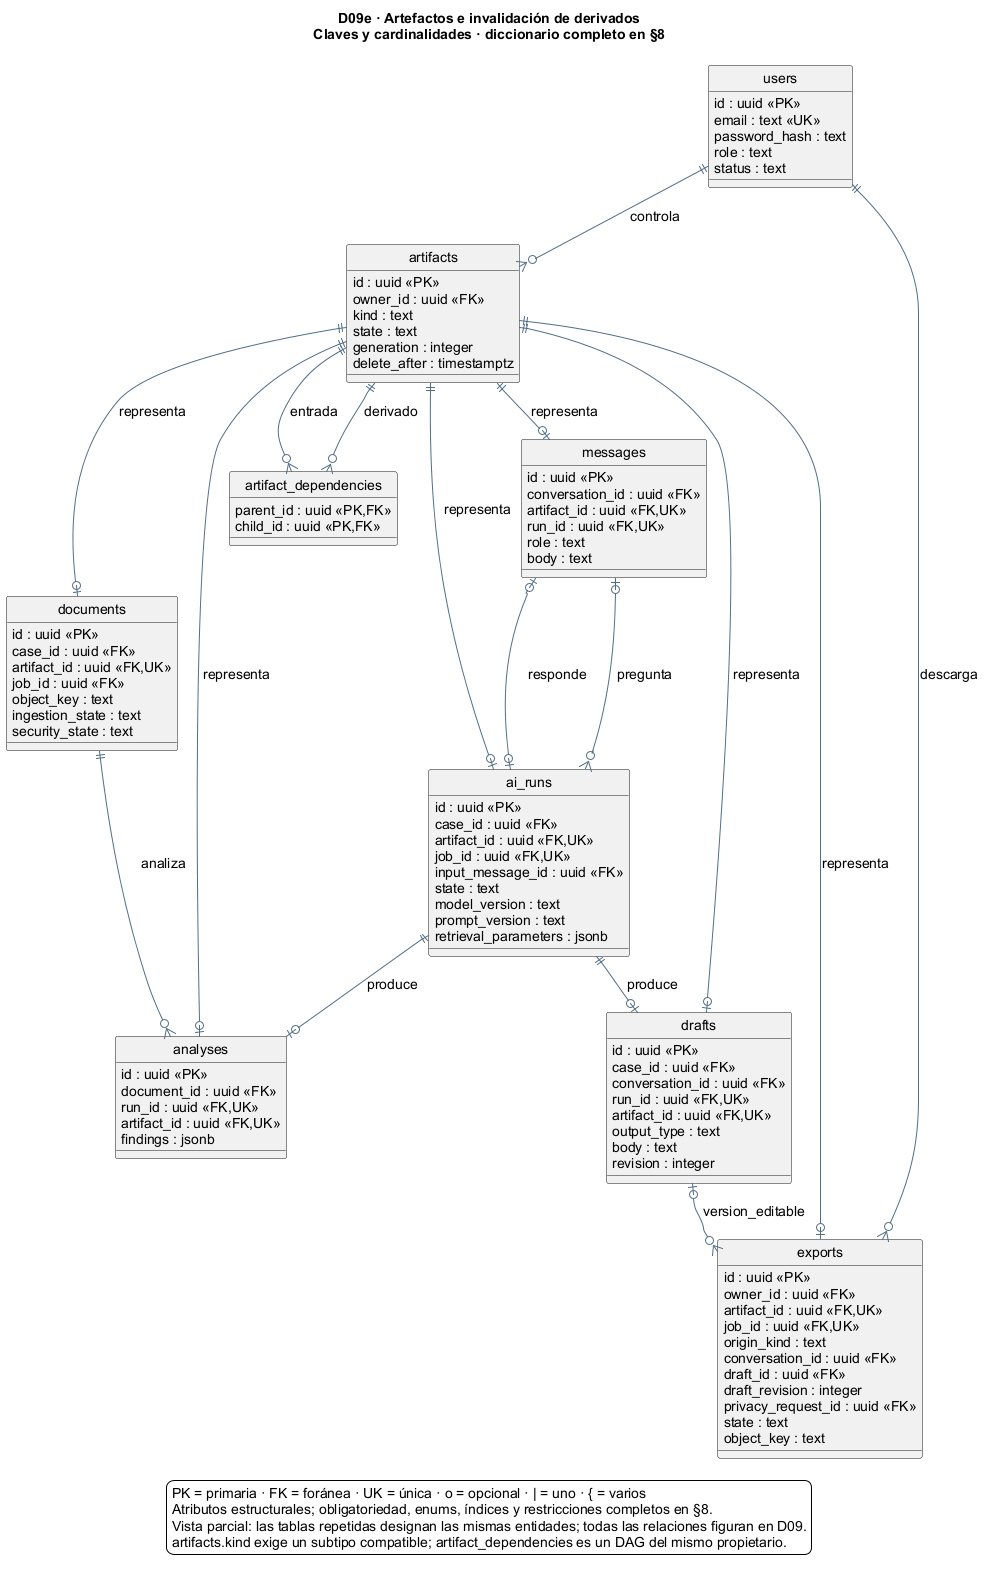

The diagram above was rendered by PlantUML. Its source (embedded in the PNG):
@startuml
!pragma layout smetana
hide circle
skinparam backgroundColor #FFFFFF
skinparam shadowing false
skinparam defaultFontName Arial
skinparam defaultFontSize 14
skinparam ArrowColor #526E87
skinparam entityBackgroundColor #EAF3FA
skinparam noteBackgroundColor #FFF4D6
skinparam nodesep 50
skinparam ranksep 55
top to bottom direction

' Generado desde §9 por scripts/generar_modelo_er.py; editar el Mermaid de origen.
title
D09e · Artefactos e invalidación de derivados
Claves y cardinalidades · diccionario completo en §8
end title
entity "users" as users {
  id : uuid <<PK>>
  email : text <<UK>>
  password_hash : text
  role : text
  status : text
}
entity "artifacts" as artifacts {
  id : uuid <<PK>>
  owner_id : uuid <<FK>>
  kind : text
  state : text
  generation : integer
  delete_after : timestamptz
}
entity "artifact_dependencies" as artifact_dependencies {
  parent_id : uuid <<PK,FK>>
  child_id : uuid <<PK,FK>>
}
entity "documents" as documents {
  id : uuid <<PK>>
  case_id : uuid <<FK>>
  artifact_id : uuid <<FK,UK>>
  job_id : uuid <<FK>>
  object_key : text
  ingestion_state : text
  security_state : text
}
entity "messages" as messages {
  id : uuid <<PK>>
  conversation_id : uuid <<FK>>
  artifact_id : uuid <<FK,UK>>
  run_id : uuid <<FK,UK>>
  role : text
  body : text
}
entity "ai_runs" as ai_runs {
  id : uuid <<PK>>
  case_id : uuid <<FK>>
  artifact_id : uuid <<FK,UK>>
  job_id : uuid <<FK,UK>>
  input_message_id : uuid <<FK>>
  state : text
  model_version : text
  prompt_version : text
  retrieval_parameters : jsonb
}
entity "analyses" as analyses {
  id : uuid <<PK>>
  document_id : uuid <<FK>>
  run_id : uuid <<FK,UK>>
  artifact_id : uuid <<FK,UK>>
  findings : jsonb
}
entity "drafts" as drafts {
  id : uuid <<PK>>
  case_id : uuid <<FK>>
  conversation_id : uuid <<FK>>
  run_id : uuid <<FK,UK>>
  artifact_id : uuid <<FK,UK>>
  output_type : text
  body : text
  revision : integer
}
entity "exports" as exports {
  id : uuid <<PK>>
  owner_id : uuid <<FK>>
  artifact_id : uuid <<FK,UK>>
  job_id : uuid <<FK,UK>>
  origin_kind : text
  conversation_id : uuid <<FK>>
  draft_id : uuid <<FK>>
  draft_revision : integer
  privacy_request_id : uuid <<FK>>
  state : text
  object_key : text
}
users ||--o{ artifacts : controla
users ||--o{ exports : descarga
artifacts ||--o{ artifact_dependencies : entrada
artifacts ||--o{ artifact_dependencies : derivado
artifacts ||--o| documents : representa
artifacts ||--o| messages : representa
artifacts ||--o| ai_runs : representa
artifacts ||--o| analyses : representa
artifacts ||--o| drafts : representa
artifacts ||--o| exports : representa
messages |o--o{ ai_runs : pregunta
ai_runs |o--o| messages : responde
documents ||--o{ analyses : analiza
ai_runs ||--o| analyses : produce
ai_runs ||--o| drafts : produce
drafts |o--o{ exports : version_editable
legend bottom
PK = primaria · FK = foránea · UK = única · o = opcional · | = uno · { = varios
Atributos estructurales; obligatoriedad, enums, índices y restricciones completos en §8.
Vista parcial: las tablas repetidas designan las mismas entidades; todas las relaciones figuran en D09.
artifacts.kind exige un subtipo compatible; artifact_dependencies es un DAG del mismo propietario.
endlegend
@enduml